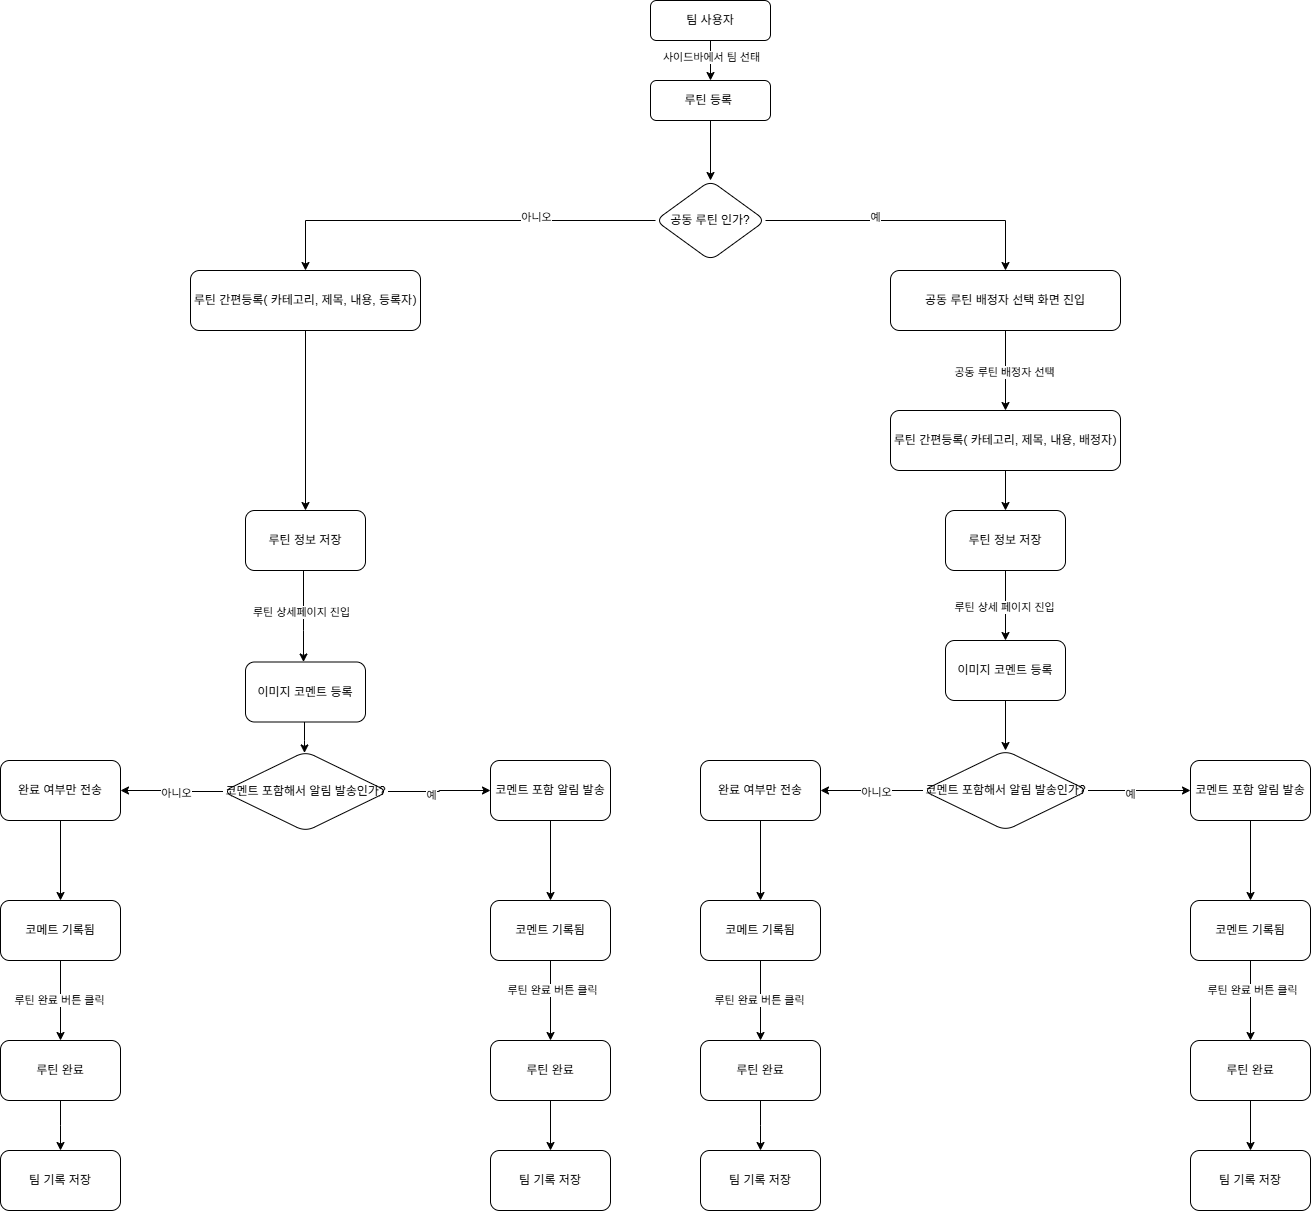

The diagram above was exported from draw.io. Its source (the exported page's mxGraphModel, read from the mxfile embedded in the PNG):
<mxGraphModel dx="1077" dy="543" grid="1" gridSize="10" guides="1" tooltips="1" connect="1" arrows="1" fold="1" page="1" pageScale="1" pageWidth="827" pageHeight="1169" math="0" shadow="0">
  <root>
    <mxCell id="0" />
    <mxCell id="1" parent="0" />
    <mxCell id="bkjTUd9sI6qMDETAceuU-1" value="" style="edgeStyle=orthogonalEdgeStyle;rounded=0;orthogonalLoop=1;jettySize=auto;html=1;" edge="1" parent="1" source="bkjTUd9sI6qMDETAceuU-3" target="bkjTUd9sI6qMDETAceuU-5">
      <mxGeometry relative="1" as="geometry" />
    </mxCell>
    <mxCell id="bkjTUd9sI6qMDETAceuU-2" value="사이드바에서 팀 선태" style="edgeLabel;html=1;align=center;verticalAlign=middle;resizable=0;points=[];" vertex="1" connectable="0" parent="bkjTUd9sI6qMDETAceuU-1">
      <mxGeometry x="-0.2" y="1" relative="1" as="geometry">
        <mxPoint as="offset" />
      </mxGeometry>
    </mxCell>
    <mxCell id="bkjTUd9sI6qMDETAceuU-3" value="팀 사용자" style="rounded=1;whiteSpace=wrap;html=1;fontSize=12;glass=0;strokeWidth=1;shadow=0;" vertex="1" parent="1">
      <mxGeometry x="1170" y="140" width="120" height="40" as="geometry" />
    </mxCell>
    <mxCell id="bkjTUd9sI6qMDETAceuU-4" value="" style="edgeStyle=orthogonalEdgeStyle;rounded=0;orthogonalLoop=1;jettySize=auto;html=1;" edge="1" parent="1" source="bkjTUd9sI6qMDETAceuU-5" target="bkjTUd9sI6qMDETAceuU-10">
      <mxGeometry relative="1" as="geometry" />
    </mxCell>
    <mxCell id="bkjTUd9sI6qMDETAceuU-5" value="루틴 등록&amp;nbsp;" style="rounded=1;whiteSpace=wrap;html=1;fontSize=12;glass=0;strokeWidth=1;shadow=0;" vertex="1" parent="1">
      <mxGeometry x="1170" y="220" width="120" height="40" as="geometry" />
    </mxCell>
    <mxCell id="bkjTUd9sI6qMDETAceuU-6" value="" style="edgeStyle=orthogonalEdgeStyle;rounded=0;orthogonalLoop=1;jettySize=auto;html=1;" edge="1" parent="1" source="bkjTUd9sI6qMDETAceuU-10" target="bkjTUd9sI6qMDETAceuU-12">
      <mxGeometry relative="1" as="geometry" />
    </mxCell>
    <mxCell id="bkjTUd9sI6qMDETAceuU-7" value="아니오" style="edgeLabel;html=1;align=center;verticalAlign=middle;resizable=0;points=[];" vertex="1" connectable="0" parent="bkjTUd9sI6qMDETAceuU-6">
      <mxGeometry x="-0.4" y="-3" relative="1" as="geometry">
        <mxPoint x="1" as="offset" />
      </mxGeometry>
    </mxCell>
    <mxCell id="bkjTUd9sI6qMDETAceuU-8" value="" style="edgeStyle=orthogonalEdgeStyle;rounded=0;orthogonalLoop=1;jettySize=auto;html=1;" edge="1" parent="1" source="bkjTUd9sI6qMDETAceuU-10" target="bkjTUd9sI6qMDETAceuU-15">
      <mxGeometry relative="1" as="geometry" />
    </mxCell>
    <mxCell id="bkjTUd9sI6qMDETAceuU-9" value="예" style="edgeLabel;html=1;align=center;verticalAlign=middle;resizable=0;points=[];" vertex="1" connectable="0" parent="bkjTUd9sI6qMDETAceuU-8">
      <mxGeometry x="-0.2468" y="3" relative="1" as="geometry">
        <mxPoint as="offset" />
      </mxGeometry>
    </mxCell>
    <mxCell id="bkjTUd9sI6qMDETAceuU-10" value="공동 루틴 인가?" style="rhombus;whiteSpace=wrap;html=1;rounded=1;glass=0;strokeWidth=1;shadow=0;" vertex="1" parent="1">
      <mxGeometry x="1175" y="320" width="110" height="80" as="geometry" />
    </mxCell>
    <mxCell id="bkjTUd9sI6qMDETAceuU-11" value="" style="edgeStyle=orthogonalEdgeStyle;rounded=0;orthogonalLoop=1;jettySize=auto;html=1;" edge="1" parent="1" source="bkjTUd9sI6qMDETAceuU-12" target="bkjTUd9sI6qMDETAceuU-23">
      <mxGeometry relative="1" as="geometry" />
    </mxCell>
    <mxCell id="bkjTUd9sI6qMDETAceuU-12" value="루틴 간편등록( 카테고리, 제목, 내용, 등록자)" style="whiteSpace=wrap;html=1;rounded=1;glass=0;strokeWidth=1;shadow=0;" vertex="1" parent="1">
      <mxGeometry x="710" y="410" width="230" height="60" as="geometry" />
    </mxCell>
    <mxCell id="bkjTUd9sI6qMDETAceuU-13" value="" style="edgeStyle=orthogonalEdgeStyle;rounded=0;orthogonalLoop=1;jettySize=auto;html=1;" edge="1" parent="1" source="bkjTUd9sI6qMDETAceuU-15" target="bkjTUd9sI6qMDETAceuU-17">
      <mxGeometry relative="1" as="geometry" />
    </mxCell>
    <mxCell id="bkjTUd9sI6qMDETAceuU-14" value="공동 루틴 배정자 선택" style="edgeLabel;html=1;align=center;verticalAlign=middle;resizable=0;points=[];" vertex="1" connectable="0" parent="bkjTUd9sI6qMDETAceuU-13">
      <mxGeometry x="0.05" y="-1" relative="1" as="geometry">
        <mxPoint as="offset" />
      </mxGeometry>
    </mxCell>
    <mxCell id="bkjTUd9sI6qMDETAceuU-15" value="공동 루틴 배정자 선택 화면 진입" style="whiteSpace=wrap;html=1;rounded=1;glass=0;strokeWidth=1;shadow=0;" vertex="1" parent="1">
      <mxGeometry x="1410" y="410" width="230" height="60" as="geometry" />
    </mxCell>
    <mxCell id="bkjTUd9sI6qMDETAceuU-16" value="" style="edgeStyle=orthogonalEdgeStyle;rounded=0;orthogonalLoop=1;jettySize=auto;html=1;" edge="1" parent="1" source="bkjTUd9sI6qMDETAceuU-17" target="bkjTUd9sI6qMDETAceuU-20">
      <mxGeometry relative="1" as="geometry" />
    </mxCell>
    <mxCell id="bkjTUd9sI6qMDETAceuU-17" value="루틴 간편등록( 카테고리, 제목, 내용, 배정자)" style="whiteSpace=wrap;html=1;rounded=1;glass=0;strokeWidth=1;shadow=0;" vertex="1" parent="1">
      <mxGeometry x="1410" y="550" width="230" height="60" as="geometry" />
    </mxCell>
    <mxCell id="bkjTUd9sI6qMDETAceuU-18" value="" style="edgeStyle=orthogonalEdgeStyle;rounded=0;orthogonalLoop=1;jettySize=auto;html=1;" edge="1" parent="1" source="bkjTUd9sI6qMDETAceuU-20" target="bkjTUd9sI6qMDETAceuU-25">
      <mxGeometry relative="1" as="geometry" />
    </mxCell>
    <mxCell id="bkjTUd9sI6qMDETAceuU-19" value="루틴 상세 페이지 진입" style="edgeLabel;html=1;align=center;verticalAlign=middle;resizable=0;points=[];" vertex="1" connectable="0" parent="bkjTUd9sI6qMDETAceuU-18">
      <mxGeometry x="0.04" y="-1" relative="1" as="geometry">
        <mxPoint as="offset" />
      </mxGeometry>
    </mxCell>
    <mxCell id="bkjTUd9sI6qMDETAceuU-20" value="루틴 정보 저장" style="whiteSpace=wrap;html=1;rounded=1;glass=0;strokeWidth=1;shadow=0;" vertex="1" parent="1">
      <mxGeometry x="1465" y="650" width="120" height="60" as="geometry" />
    </mxCell>
    <mxCell id="bkjTUd9sI6qMDETAceuU-21" value="" style="edgeStyle=orthogonalEdgeStyle;rounded=0;orthogonalLoop=1;jettySize=auto;html=1;" edge="1" parent="1">
      <mxGeometry relative="1" as="geometry">
        <mxPoint x="823" y="710" as="sourcePoint" />
        <mxPoint x="823" y="801.5" as="targetPoint" />
        <Array as="points">
          <mxPoint x="823" y="770" />
          <mxPoint x="823" y="770" />
        </Array>
      </mxGeometry>
    </mxCell>
    <mxCell id="bkjTUd9sI6qMDETAceuU-22" value="루틴 상세페이지 진입" style="edgeLabel;html=1;align=center;verticalAlign=middle;resizable=0;points=[];" vertex="1" connectable="0" parent="bkjTUd9sI6qMDETAceuU-21">
      <mxGeometry x="-0.2667" y="4" relative="1" as="geometry">
        <mxPoint x="-6" y="8" as="offset" />
      </mxGeometry>
    </mxCell>
    <mxCell id="bkjTUd9sI6qMDETAceuU-23" value="루틴 정보 저장" style="whiteSpace=wrap;html=1;rounded=1;glass=0;strokeWidth=1;shadow=0;" vertex="1" parent="1">
      <mxGeometry x="765" y="650" width="120" height="60" as="geometry" />
    </mxCell>
    <mxCell id="bkjTUd9sI6qMDETAceuU-24" value="" style="edgeStyle=orthogonalEdgeStyle;rounded=0;orthogonalLoop=1;jettySize=auto;html=1;" edge="1" parent="1" source="bkjTUd9sI6qMDETAceuU-25" target="bkjTUd9sI6qMDETAceuU-30">
      <mxGeometry relative="1" as="geometry" />
    </mxCell>
    <mxCell id="bkjTUd9sI6qMDETAceuU-25" value="이미지 코멘트 등록" style="whiteSpace=wrap;html=1;rounded=1;glass=0;strokeWidth=1;shadow=0;" vertex="1" parent="1">
      <mxGeometry x="1465" y="780" width="120" height="60" as="geometry" />
    </mxCell>
    <mxCell id="bkjTUd9sI6qMDETAceuU-26" value="" style="edgeStyle=orthogonalEdgeStyle;rounded=0;orthogonalLoop=1;jettySize=auto;html=1;" edge="1" parent="1" source="bkjTUd9sI6qMDETAceuU-30" target="bkjTUd9sI6qMDETAceuU-32">
      <mxGeometry relative="1" as="geometry" />
    </mxCell>
    <mxCell id="bkjTUd9sI6qMDETAceuU-27" value="아니오" style="edgeLabel;html=1;align=center;verticalAlign=middle;resizable=0;points=[];" vertex="1" connectable="0" parent="bkjTUd9sI6qMDETAceuU-26">
      <mxGeometry x="-0.0829" y="2" relative="1" as="geometry">
        <mxPoint as="offset" />
      </mxGeometry>
    </mxCell>
    <mxCell id="bkjTUd9sI6qMDETAceuU-28" value="" style="edgeStyle=orthogonalEdgeStyle;rounded=0;orthogonalLoop=1;jettySize=auto;html=1;" edge="1" parent="1" source="bkjTUd9sI6qMDETAceuU-30" target="bkjTUd9sI6qMDETAceuU-34">
      <mxGeometry relative="1" as="geometry" />
    </mxCell>
    <mxCell id="bkjTUd9sI6qMDETAceuU-29" value="예" style="edgeLabel;html=1;align=center;verticalAlign=middle;resizable=0;points=[];" vertex="1" connectable="0" parent="bkjTUd9sI6qMDETAceuU-28">
      <mxGeometry x="-0.1805" y="-4" relative="1" as="geometry">
        <mxPoint as="offset" />
      </mxGeometry>
    </mxCell>
    <mxCell id="bkjTUd9sI6qMDETAceuU-30" value="코멘트 포함해서 알림 발송인가?" style="rhombus;whiteSpace=wrap;html=1;rounded=1;glass=0;strokeWidth=1;shadow=0;" vertex="1" parent="1">
      <mxGeometry x="1442.5" y="890" width="165" height="80" as="geometry" />
    </mxCell>
    <mxCell id="bkjTUd9sI6qMDETAceuU-31" value="" style="edgeStyle=orthogonalEdgeStyle;rounded=0;orthogonalLoop=1;jettySize=auto;html=1;" edge="1" parent="1" source="bkjTUd9sI6qMDETAceuU-32" target="bkjTUd9sI6qMDETAceuU-43">
      <mxGeometry relative="1" as="geometry" />
    </mxCell>
    <mxCell id="bkjTUd9sI6qMDETAceuU-32" value="완료 여부만 전송" style="whiteSpace=wrap;html=1;rounded=1;glass=0;strokeWidth=1;shadow=0;" vertex="1" parent="1">
      <mxGeometry x="1220" y="900" width="120" height="60" as="geometry" />
    </mxCell>
    <mxCell id="bkjTUd9sI6qMDETAceuU-33" value="" style="edgeStyle=orthogonalEdgeStyle;rounded=0;orthogonalLoop=1;jettySize=auto;html=1;" edge="1" parent="1" source="bkjTUd9sI6qMDETAceuU-34" target="bkjTUd9sI6qMDETAceuU-37">
      <mxGeometry relative="1" as="geometry" />
    </mxCell>
    <mxCell id="bkjTUd9sI6qMDETAceuU-34" value="코멘트 포함 알림 발송" style="whiteSpace=wrap;html=1;rounded=1;glass=0;strokeWidth=1;shadow=0;" vertex="1" parent="1">
      <mxGeometry x="1710" y="900" width="120" height="60" as="geometry" />
    </mxCell>
    <mxCell id="bkjTUd9sI6qMDETAceuU-35" value="" style="edgeStyle=orthogonalEdgeStyle;rounded=0;orthogonalLoop=1;jettySize=auto;html=1;" edge="1" parent="1" source="bkjTUd9sI6qMDETAceuU-37" target="bkjTUd9sI6qMDETAceuU-39">
      <mxGeometry relative="1" as="geometry" />
    </mxCell>
    <mxCell id="bkjTUd9sI6qMDETAceuU-36" value="루틴 완료 버튼 클릭" style="edgeLabel;html=1;align=center;verticalAlign=middle;resizable=0;points=[];" vertex="1" connectable="0" parent="bkjTUd9sI6qMDETAceuU-35">
      <mxGeometry x="-0.25" y="2" relative="1" as="geometry">
        <mxPoint as="offset" />
      </mxGeometry>
    </mxCell>
    <mxCell id="bkjTUd9sI6qMDETAceuU-37" value="코멘트 기록됨" style="whiteSpace=wrap;html=1;rounded=1;glass=0;strokeWidth=1;shadow=0;" vertex="1" parent="1">
      <mxGeometry x="1710" y="1040" width="120" height="60" as="geometry" />
    </mxCell>
    <mxCell id="bkjTUd9sI6qMDETAceuU-38" value="" style="edgeStyle=orthogonalEdgeStyle;rounded=0;orthogonalLoop=1;jettySize=auto;html=1;" edge="1" parent="1" source="bkjTUd9sI6qMDETAceuU-39" target="bkjTUd9sI6qMDETAceuU-40">
      <mxGeometry relative="1" as="geometry" />
    </mxCell>
    <mxCell id="bkjTUd9sI6qMDETAceuU-39" value="루틴 완료" style="whiteSpace=wrap;html=1;rounded=1;glass=0;strokeWidth=1;shadow=0;" vertex="1" parent="1">
      <mxGeometry x="1710" y="1180" width="120" height="60" as="geometry" />
    </mxCell>
    <mxCell id="bkjTUd9sI6qMDETAceuU-40" value="팀 기록 저장" style="whiteSpace=wrap;html=1;rounded=1;glass=0;strokeWidth=1;shadow=0;" vertex="1" parent="1">
      <mxGeometry x="1710" y="1290" width="120" height="60" as="geometry" />
    </mxCell>
    <mxCell id="bkjTUd9sI6qMDETAceuU-41" value="" style="edgeStyle=orthogonalEdgeStyle;rounded=0;orthogonalLoop=1;jettySize=auto;html=1;" edge="1" parent="1" source="bkjTUd9sI6qMDETAceuU-43" target="bkjTUd9sI6qMDETAceuU-45">
      <mxGeometry relative="1" as="geometry" />
    </mxCell>
    <mxCell id="bkjTUd9sI6qMDETAceuU-42" value="루틴 완료 버튼 클릭" style="edgeLabel;html=1;align=center;verticalAlign=middle;resizable=0;points=[];" vertex="1" connectable="0" parent="bkjTUd9sI6qMDETAceuU-41">
      <mxGeometry y="-1" relative="1" as="geometry">
        <mxPoint as="offset" />
      </mxGeometry>
    </mxCell>
    <mxCell id="bkjTUd9sI6qMDETAceuU-43" value="코메트 기록됨" style="whiteSpace=wrap;html=1;rounded=1;glass=0;strokeWidth=1;shadow=0;" vertex="1" parent="1">
      <mxGeometry x="1220" y="1040" width="120" height="60" as="geometry" />
    </mxCell>
    <mxCell id="bkjTUd9sI6qMDETAceuU-44" value="" style="edgeStyle=orthogonalEdgeStyle;rounded=0;orthogonalLoop=1;jettySize=auto;html=1;" edge="1" parent="1" source="bkjTUd9sI6qMDETAceuU-45">
      <mxGeometry relative="1" as="geometry">
        <mxPoint x="1280" y="1290" as="targetPoint" />
      </mxGeometry>
    </mxCell>
    <mxCell id="bkjTUd9sI6qMDETAceuU-45" value="루틴 완료" style="whiteSpace=wrap;html=1;rounded=1;glass=0;strokeWidth=1;shadow=0;" vertex="1" parent="1">
      <mxGeometry x="1220" y="1180" width="120" height="60" as="geometry" />
    </mxCell>
    <mxCell id="bkjTUd9sI6qMDETAceuU-46" value="팀 기록 저장" style="whiteSpace=wrap;html=1;rounded=1;glass=0;strokeWidth=1;shadow=0;" vertex="1" parent="1">
      <mxGeometry x="1220" y="1290" width="120" height="60" as="geometry" />
    </mxCell>
    <mxCell id="bkjTUd9sI6qMDETAceuU-47" value="" style="edgeStyle=orthogonalEdgeStyle;rounded=0;orthogonalLoop=1;jettySize=auto;html=1;" edge="1" parent="1">
      <mxGeometry relative="1" as="geometry">
        <mxPoint x="824" y="861.5" as="sourcePoint" />
        <mxPoint x="824" y="892.4242424242425" as="targetPoint" />
        <Array as="points">
          <mxPoint x="824" y="880" />
          <mxPoint x="824" y="880" />
        </Array>
      </mxGeometry>
    </mxCell>
    <mxCell id="bkjTUd9sI6qMDETAceuU-48" value="이미지 코멘트 등록" style="whiteSpace=wrap;html=1;rounded=1;glass=0;strokeWidth=1;shadow=0;" vertex="1" parent="1">
      <mxGeometry x="765" y="801.5" width="120" height="60" as="geometry" />
    </mxCell>
    <mxCell id="bkjTUd9sI6qMDETAceuU-49" value="" style="edgeStyle=orthogonalEdgeStyle;rounded=0;orthogonalLoop=1;jettySize=auto;html=1;" edge="1" parent="1" source="bkjTUd9sI6qMDETAceuU-53" target="bkjTUd9sI6qMDETAceuU-55">
      <mxGeometry relative="1" as="geometry" />
    </mxCell>
    <mxCell id="bkjTUd9sI6qMDETAceuU-50" value="아니오" style="edgeLabel;html=1;align=center;verticalAlign=middle;resizable=0;points=[];" vertex="1" connectable="0" parent="bkjTUd9sI6qMDETAceuU-49">
      <mxGeometry x="-0.0829" y="2" relative="1" as="geometry">
        <mxPoint as="offset" />
      </mxGeometry>
    </mxCell>
    <mxCell id="bkjTUd9sI6qMDETAceuU-51" value="" style="edgeStyle=orthogonalEdgeStyle;rounded=0;orthogonalLoop=1;jettySize=auto;html=1;" edge="1" parent="1" source="bkjTUd9sI6qMDETAceuU-53" target="bkjTUd9sI6qMDETAceuU-57">
      <mxGeometry relative="1" as="geometry" />
    </mxCell>
    <mxCell id="bkjTUd9sI6qMDETAceuU-52" value="예" style="edgeLabel;html=1;align=center;verticalAlign=middle;resizable=0;points=[];" vertex="1" connectable="0" parent="bkjTUd9sI6qMDETAceuU-51">
      <mxGeometry x="-0.1805" y="-4" relative="1" as="geometry">
        <mxPoint as="offset" />
      </mxGeometry>
    </mxCell>
    <mxCell id="bkjTUd9sI6qMDETAceuU-53" value="코멘트 포함해서 알림 발송인가?" style="rhombus;whiteSpace=wrap;html=1;rounded=1;glass=0;strokeWidth=1;shadow=0;" vertex="1" parent="1">
      <mxGeometry x="742.5" y="891" width="165" height="80" as="geometry" />
    </mxCell>
    <mxCell id="bkjTUd9sI6qMDETAceuU-54" value="" style="edgeStyle=orthogonalEdgeStyle;rounded=0;orthogonalLoop=1;jettySize=auto;html=1;" edge="1" parent="1" source="bkjTUd9sI6qMDETAceuU-55" target="bkjTUd9sI6qMDETAceuU-66">
      <mxGeometry relative="1" as="geometry" />
    </mxCell>
    <mxCell id="bkjTUd9sI6qMDETAceuU-55" value="완료 여부만 전송" style="whiteSpace=wrap;html=1;rounded=1;glass=0;strokeWidth=1;shadow=0;" vertex="1" parent="1">
      <mxGeometry x="520" y="900" width="120" height="60" as="geometry" />
    </mxCell>
    <mxCell id="bkjTUd9sI6qMDETAceuU-56" value="" style="edgeStyle=orthogonalEdgeStyle;rounded=0;orthogonalLoop=1;jettySize=auto;html=1;" edge="1" parent="1" source="bkjTUd9sI6qMDETAceuU-57" target="bkjTUd9sI6qMDETAceuU-60">
      <mxGeometry relative="1" as="geometry" />
    </mxCell>
    <mxCell id="bkjTUd9sI6qMDETAceuU-57" value="코멘트 포함 알림 발송" style="whiteSpace=wrap;html=1;rounded=1;glass=0;strokeWidth=1;shadow=0;" vertex="1" parent="1">
      <mxGeometry x="1010" y="900" width="120" height="60" as="geometry" />
    </mxCell>
    <mxCell id="bkjTUd9sI6qMDETAceuU-58" value="" style="edgeStyle=orthogonalEdgeStyle;rounded=0;orthogonalLoop=1;jettySize=auto;html=1;" edge="1" parent="1" source="bkjTUd9sI6qMDETAceuU-60" target="bkjTUd9sI6qMDETAceuU-62">
      <mxGeometry relative="1" as="geometry" />
    </mxCell>
    <mxCell id="bkjTUd9sI6qMDETAceuU-59" value="루틴 완료 버튼 클릭" style="edgeLabel;html=1;align=center;verticalAlign=middle;resizable=0;points=[];" vertex="1" connectable="0" parent="bkjTUd9sI6qMDETAceuU-58">
      <mxGeometry x="-0.25" y="2" relative="1" as="geometry">
        <mxPoint as="offset" />
      </mxGeometry>
    </mxCell>
    <mxCell id="bkjTUd9sI6qMDETAceuU-60" value="코멘트 기록됨" style="whiteSpace=wrap;html=1;rounded=1;glass=0;strokeWidth=1;shadow=0;" vertex="1" parent="1">
      <mxGeometry x="1010" y="1040" width="120" height="60" as="geometry" />
    </mxCell>
    <mxCell id="bkjTUd9sI6qMDETAceuU-61" value="" style="edgeStyle=orthogonalEdgeStyle;rounded=0;orthogonalLoop=1;jettySize=auto;html=1;" edge="1" parent="1" source="bkjTUd9sI6qMDETAceuU-62" target="bkjTUd9sI6qMDETAceuU-63">
      <mxGeometry relative="1" as="geometry" />
    </mxCell>
    <mxCell id="bkjTUd9sI6qMDETAceuU-62" value="루틴 완료" style="whiteSpace=wrap;html=1;rounded=1;glass=0;strokeWidth=1;shadow=0;" vertex="1" parent="1">
      <mxGeometry x="1010" y="1180" width="120" height="60" as="geometry" />
    </mxCell>
    <mxCell id="bkjTUd9sI6qMDETAceuU-63" value="팀 기록 저장" style="whiteSpace=wrap;html=1;rounded=1;glass=0;strokeWidth=1;shadow=0;" vertex="1" parent="1">
      <mxGeometry x="1010" y="1290" width="120" height="60" as="geometry" />
    </mxCell>
    <mxCell id="bkjTUd9sI6qMDETAceuU-64" value="" style="edgeStyle=orthogonalEdgeStyle;rounded=0;orthogonalLoop=1;jettySize=auto;html=1;" edge="1" parent="1" source="bkjTUd9sI6qMDETAceuU-66" target="bkjTUd9sI6qMDETAceuU-68">
      <mxGeometry relative="1" as="geometry" />
    </mxCell>
    <mxCell id="bkjTUd9sI6qMDETAceuU-65" value="루틴 완료 버튼 클릭" style="edgeLabel;html=1;align=center;verticalAlign=middle;resizable=0;points=[];" vertex="1" connectable="0" parent="bkjTUd9sI6qMDETAceuU-64">
      <mxGeometry y="-1" relative="1" as="geometry">
        <mxPoint as="offset" />
      </mxGeometry>
    </mxCell>
    <mxCell id="bkjTUd9sI6qMDETAceuU-66" value="코메트 기록됨" style="whiteSpace=wrap;html=1;rounded=1;glass=0;strokeWidth=1;shadow=0;" vertex="1" parent="1">
      <mxGeometry x="520" y="1040" width="120" height="60" as="geometry" />
    </mxCell>
    <mxCell id="bkjTUd9sI6qMDETAceuU-67" value="" style="edgeStyle=orthogonalEdgeStyle;rounded=0;orthogonalLoop=1;jettySize=auto;html=1;" edge="1" parent="1" source="bkjTUd9sI6qMDETAceuU-68">
      <mxGeometry relative="1" as="geometry">
        <mxPoint x="580" y="1290" as="targetPoint" />
      </mxGeometry>
    </mxCell>
    <mxCell id="bkjTUd9sI6qMDETAceuU-68" value="루틴 완료" style="whiteSpace=wrap;html=1;rounded=1;glass=0;strokeWidth=1;shadow=0;" vertex="1" parent="1">
      <mxGeometry x="520" y="1180" width="120" height="60" as="geometry" />
    </mxCell>
    <mxCell id="bkjTUd9sI6qMDETAceuU-69" value="팀 기록 저장" style="whiteSpace=wrap;html=1;rounded=1;glass=0;strokeWidth=1;shadow=0;" vertex="1" parent="1">
      <mxGeometry x="520" y="1290" width="120" height="60" as="geometry" />
    </mxCell>
  </root>
</mxGraphModel>